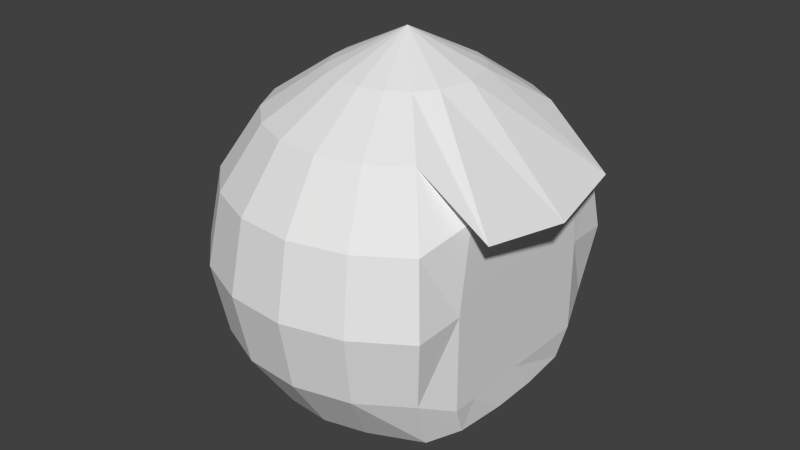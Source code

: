 # Source: eye.blend  (saved by Blender 2.63.0; exported with 4.5.12 LTS)
import bpy
from mathutils import Matrix  # noqa: F401  (used for matrix-valued properties, if any)

bpy.ops.wm.read_factory_settings(use_empty=True)
scene = bpy.context.scene
scene.name = 'Scene'

# ---- collections
col_collection_1 = bpy.data.collections.new('Collection 1'); scene.collection.children.link(col_collection_1)

# ---- world
world_world = bpy.data.worlds.new('World'); scene.world = world_world
world_world.color = (0.05088, 0.05088, 0.05088)
world_world.use_sun_shadow = False
world_world.sun_shadow_jitter_overblur = 0.0
world_world.cycles.sampling_method = 'MANUAL'
world_world.cycles.sample_map_resolution = 256

# ---- meshes
me_sphere = bpy.data.meshes.new('Sphere')
me_sphere.from_pydata([(5.185, -0.5312, -6.001), (-0.2017, -0.5345, 1.042), (-1.824, -0.5345, -0.04219), (-2.908, -0.5345, -1.664), (-3.288, -0.5345, -3.578), (-2.908, -0.5345, -5.491), (-1.824, -0.5345, -7.113), (-0.2017, -0.5345, -8.197), (5.185, -0.5312, -3.613), (-0.09807, 0.08681, 1.042), (-1.632, 0.6135, -0.04219), (-2.657, 0.9654, -1.664), (-3.017, 1.089, -3.578), (-2.657, 0.9654, -5.491), (-1.632, 0.6135, -7.113), (-0.09807, 0.08681, -8.197), (0.2017, 0.6408, 1.042), (-1.078, 1.637, -0.04219), (-1.934, 2.303, -1.664), (-2.234, 2.537, -3.578), (-1.934, 2.303, -5.491), (-1.078, 1.637, -7.113), (0.2017, 0.6408, -8.197), (0.6651, 1.067, 1.042), (-0.2221, 2.425, -0.04219), (-0.8149, 3.333, -1.664), (-1.023, 3.651, -3.578), (-0.8149, 3.333, -5.491), (-0.2221, 2.425, -7.113), (0.6651, 1.067, -8.197), (1.242, 1.32, 1.042), (0.8438, 2.893, -0.04219), (0.5777, 3.944, -1.664), (0.4842, 4.313, -3.578), (0.5777, 3.944, -5.491), (0.8438, 2.893, -7.113), (1.242, 1.32, -8.197), (1.712, -0.5345, -8.578), (1.87, 1.372, 1.042), (2.004, 2.989, -0.04219), (2.093, 4.069, -1.664), (2.125, 4.448, -3.578), (2.093, 4.069, -5.491), (2.004, 2.989, -7.113), (1.87, 1.372, -8.197), (2.48, 1.218, 1.042), (3.132, 2.703, -0.04219), (3.567, 3.696, -1.664), (3.72, 4.044, -3.578), (3.567, 3.696, -5.491), (3.132, 2.703, -7.113), (2.48, 1.218, -8.197), (3.008, 0.8733, 1.042), (4.106, 2.067, -0.04219), (5.099, 2.621, -1.846), (5.098, 3.144, -3.578), (4.84, 2.864, -5.491), (4.646, 2.303, -6.899), (3.008, 0.8733, -8.197), (5.19, -1.181, -6.827), (1.712, -0.5345, 1.985), (3.394, 0.3762, 1.042), (5.891, 1.851, -1.431), (5.185, -2.579, -1.224), (4.106, -3.136, -0.04219), (4.106, -3.136, -0.04219), (5.094, 1.51, -6.791), (3.394, 0.3762, -8.197), (6.262, -0.5328, -1.68), (5.185, -0.5312, -1.224), (3.599, -0.5345, 1.042), (4.84, -3.933, -1.664), (5.19, 0.1167, -6.827), (3.599, -0.2195, -8.197), (5.891, -2.92, -1.431), (5.098, -4.213, -3.578), (3.599, -0.8494, -8.197), (3.394, -1.445, 1.042), (4.84, -3.933, -5.491), (4.646, -3.369, -6.899), (5.094, -2.574, -6.791), (3.394, -1.445, -8.197), (3.008, -1.942, 1.042), (3.008, -1.942, -8.197), (2.48, -2.287, 1.042), (3.132, -3.772, -0.04219), (3.567, -4.765, -1.664), (3.72, -5.113, -3.578), (3.567, -4.765, -5.491), (3.132, -3.772, -7.113), (2.48, -2.287, -8.197), (1.87, -2.441, 1.042), (2.004, -4.058, -0.04219), (2.093, -5.138, -1.664), (2.125, -5.517, -3.578), (2.093, -5.138, -5.491), (2.004, -4.058, -7.113), (1.87, -2.441, -8.197), (1.242, -2.389, 1.042), (0.8437, -3.962, -0.04219), (0.5777, -5.013, -1.664), (0.4842, -5.381, -3.578), (0.5777, -5.013, -5.491), (0.8437, -3.962, -7.113), (1.242, -2.389, -8.197), (0.6651, -2.136, 1.042), (-0.2221, -3.494, -0.04219), (-0.8149, -4.402, -1.664), (-1.023, -4.72, -3.578), (-0.8149, -4.402, -5.491), (-0.2221, -3.494, -7.113), (0.6651, -2.136, -8.197), (0.2017, -1.71, 1.042), (-1.078, -2.706, -0.04219), (-1.934, -3.372, -1.664), (-2.234, -3.606, -3.578), (-1.934, -3.372, -5.491), (-1.078, -2.706, -7.113), (0.2017, -1.71, -8.197), (5.185, -2.237, -6.001), (-0.09807, -1.156, 1.042), (-1.632, -1.682, -0.04219), (-2.657, -2.034, -1.664), (-3.017, -2.158, -3.578), (-2.657, -2.034, -5.491), (-1.632, -1.682, -7.113), (-0.09807, -1.156, -8.197), (5.185, -2.92, -6.001), (5.185, -2.92, -3.442), (5.185, 1.175, -6.001), (5.185, 1.516, -1.224), (5.185, 1.858, -6.001), (5.185, 1.858, -3.497)], [], [(10, 11, 3, 2), (13, 14, 6, 5), (9, 10, 2, 1), (12, 13, 5, 4), (11, 12, 4, 3), (14, 15, 7, 6), (16, 17, 10, 9), (19, 20, 13, 12), (18, 19, 12, 11), (21, 22, 15, 14), (17, 18, 11, 10), (20, 21, 14, 13), (23, 24, 17, 16), (26, 27, 20, 19), (25, 26, 19, 18), (28, 29, 22, 21), (24, 25, 18, 17), (27, 28, 21, 20), (30, 31, 24, 23), (33, 34, 27, 26), (32, 33, 26, 25), (35, 36, 29, 28), (31, 32, 25, 24), (34, 35, 28, 27), (38, 39, 31, 30), (41, 42, 34, 33), (40, 41, 33, 32), (43, 44, 36, 35), (39, 40, 32, 31), (42, 43, 35, 34), (45, 46, 39, 38), (48, 49, 42, 41), (47, 48, 41, 40), (50, 51, 44, 43), (46, 47, 40, 39), (49, 50, 43, 42), (52, 53, 46, 45), (55, 56, 49, 48), (54, 55, 48, 47), (57, 58, 51, 50), (53, 54, 47, 46), (56, 57, 50, 49), (61, 62, 53, 52), (66, 67, 58, 57), (80, 127, 78, 79), (72, 73, 67, 66), (80, 119, 127), (88, 89, 79, 78), (63, 64, 65, 71), (80, 81, 76, 59), (89, 90, 83, 79), (91, 92, 85, 84), (94, 95, 88, 87), (93, 94, 87, 86), (96, 97, 90, 89), (92, 93, 86, 85), (95, 96, 89, 88), (98, 99, 92, 91), (101, 102, 95, 94), (100, 101, 94, 93), (103, 104, 97, 96), (99, 100, 93, 92), (102, 103, 96, 95), (105, 106, 99, 98), (108, 109, 102, 101), (107, 108, 101, 100), (110, 111, 104, 103), (106, 107, 100, 99), (109, 110, 103, 102), (112, 113, 106, 105), (115, 116, 109, 108), (114, 115, 108, 107), (117, 118, 111, 110), (113, 114, 107, 106), (116, 117, 110, 109), (120, 121, 113, 112), (123, 124, 116, 115), (122, 123, 115, 114), (125, 126, 118, 117), (121, 122, 114, 113), (124, 125, 117, 116), (8, 130, 69), (15, 37, 7), (60, 9, 1), (22, 37, 15), (60, 16, 9), (29, 37, 22), (60, 23, 16), (36, 37, 29), (60, 30, 23), (44, 37, 36), (60, 38, 30), (51, 37, 44), (60, 45, 38), (58, 37, 51), (60, 52, 45), (67, 37, 58), (60, 61, 52), (73, 37, 67), (60, 70, 61), (76, 37, 73), (81, 37, 76), (83, 37, 81), (60, 82, 77), (90, 37, 83), (60, 84, 82), (97, 37, 90), (60, 91, 84), (104, 37, 97), (60, 98, 91), (111, 37, 104), (60, 105, 98), (118, 37, 111), (60, 112, 105), (126, 37, 118), (60, 120, 112), (1, 2, 121, 120), (4, 5, 124, 123), (7, 37, 126), (60, 1, 120), (3, 4, 123, 122), (6, 7, 126, 125), (2, 3, 122, 121), (5, 6, 125, 124), (128, 63, 71), (84, 85, 65, 82), (54, 53, 130), (56, 132, 131), (82, 65, 74, 77), (0, 8, 119), (85, 86, 71, 65), (129, 8, 0), (79, 83, 81, 80), (86, 87, 75, 71), (8, 63, 128), (127, 128, 78), (59, 76, 73, 72), (87, 88, 78, 75), (66, 131, 129), (57, 56, 131, 66), (60, 77, 70), (130, 62, 69), (128, 71, 75), (130, 53, 62), (132, 130, 8), (55, 54, 132), (54, 130, 132), (72, 0, 59), (128, 75, 78), (119, 8, 128, 127), (69, 68, 74), (69, 74, 63), (77, 74, 68, 70), (63, 74, 64), (8, 69, 63), (66, 129, 0, 72), (131, 132, 8, 129), (59, 0, 119, 80), (56, 55, 132), (70, 68, 62, 61), (69, 62, 68)])
me_sphere.use_remesh_preserve_volume = False
me_sphere.use_remesh_preserve_attributes = False
me_sphere.use_mirror_vertex_groups = False
me_sphere.update()

# ---- objects
ob_sphere = bpy.data.objects.new('Sphere', me_sphere)

# ---- transforms, parenting, visibility, modifiers, constraints
ob_sphere.location = (-1.712, 0.5345, 3.578)
ob_sphere.lineart.crease_threshold = 0.0

# ---- collection membership
col_collection_1.objects.link(ob_sphere)

# ---- scene / render settings (as saved in the file)
scene.frame_start = 1; scene.frame_end = 250; scene.frame_set(1)
scene.render.engine = 'BLENDER_EEVEE_NEXT'
scene.render.image_settings.color_mode = 'RGB'
scene.render.image_settings.compression = 90
scene.render.resolution_percentage = 50
scene.render.dither_intensity = 0.0
scene.render.bake_margin = 2
scene.render.bake_bias = 0.0
scene.cycles.use_denoising = False
scene.cycles.samples = 10
scene.cycles.sampling_pattern = 'TABULATED_SOBOL'
scene.cycles.light_sampling_threshold = 0.0
scene.cycles.use_adaptive_sampling = False
scene.cycles.use_light_tree = False
scene.cycles.blur_glossy = 0.0
scene.cycles.volume_bounces = 1
scene.cycles.pixel_filter_type = 'GAUSSIAN'
scene.cycles.sample_clamp_indirect = 0.0
scene.view_settings.view_transform = 'Standard'
bpy.context.view_layer.update()

# ---- added for rendering (the .blend has no active camera and no usable light): camera, sun
cam_auto = bpy.data.cameras.new('AutoCamera')
cam_auto.lens = 50.0
cam_auto.sensor_width = 36.0
cam_auto.clip_end = 1000.0
ob_auto_camera = bpy.data.objects.new('AutoCamera', cam_auto)
scene.collection.objects.link(ob_auto_camera)
ob_auto_camera.location = (15.8567, -19.2978, 13.1468)
ob_auto_camera.rotation_euler = (1.09748, -7.21219e-08, 0.694738)
scene.camera = ob_auto_camera
light_auto_sun = bpy.data.lights.new('AutoSun', 'SUN')
light_auto_sun.energy = 3.0
light_auto_sun.angle = 0.0523599
ob_auto_sun = bpy.data.objects.new('AutoSun', light_auto_sun)
scene.collection.objects.link(ob_auto_sun)
ob_auto_sun.rotation_euler = (0.872665, 0.174533, 0.523599)
bpy.context.view_layer.update()
